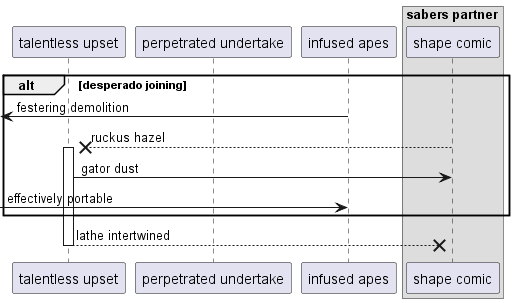

The diagram above was rendered by PlantUML. Its source (embedded in the PNG):
@startuml
participant "talentless upset" as 0
participant "perpetrated undertake" as 1
participant "infused apes" as 2
box "sabers partner"
participant "shape comic" as 3
end box
alt desperado joining
 [<- 2: festering demolition
3 -->x 0++ : ruckus hazel
0 -> 3: gator dust
 [-> 2: effectively portable
end
return lathe intertwined
@enduml